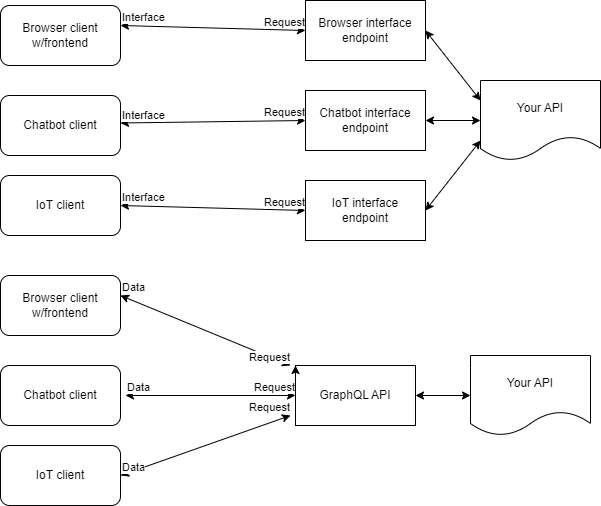

The diagram above was exported from draw.io. Its source (the exported page's mxGraphModel, read from the mxfile embedded in the PNG):
<mxGraphModel dx="2954" dy="1166" grid="1" gridSize="10" guides="1" tooltips="1" connect="1" arrows="1" fold="1" page="1" pageScale="1" pageWidth="850" pageHeight="1100" math="0" shadow="0">
  <root>
    <mxCell id="0" />
    <mxCell id="1" parent="0" />
    <mxCell id="f08OR69Ym35jrrcrLIFt-1" value="Browser interface endpoint" style="rounded=0;whiteSpace=wrap;html=1;" vertex="1" parent="1">
      <mxGeometry x="365" y="160" width="120" height="60" as="geometry" />
    </mxCell>
    <mxCell id="f08OR69Ym35jrrcrLIFt-2" value="GraphQL API" style="rounded=0;whiteSpace=wrap;html=1;" vertex="1" parent="1">
      <mxGeometry x="355" y="525" width="120" height="60" as="geometry" />
    </mxCell>
    <mxCell id="f08OR69Ym35jrrcrLIFt-3" value="Chatbot interface endpoint" style="rounded=0;whiteSpace=wrap;html=1;" vertex="1" parent="1">
      <mxGeometry x="365" y="250" width="120" height="60" as="geometry" />
    </mxCell>
    <mxCell id="f08OR69Ym35jrrcrLIFt-4" value="IoT interface &lt;br&gt;endpoint" style="rounded=0;whiteSpace=wrap;html=1;" vertex="1" parent="1">
      <mxGeometry x="365" y="340" width="120" height="60" as="geometry" />
    </mxCell>
    <mxCell id="f08OR69Ym35jrrcrLIFt-6" value="Your API" style="shape=document;whiteSpace=wrap;html=1;boundedLbl=1;" vertex="1" parent="1">
      <mxGeometry x="540" y="240" width="120" height="80" as="geometry" />
    </mxCell>
    <mxCell id="f08OR69Ym35jrrcrLIFt-10" value="Browser client&lt;br&gt;w/frontend" style="rounded=1;whiteSpace=wrap;html=1;" vertex="1" parent="1">
      <mxGeometry x="60" y="435" width="120" height="60" as="geometry" />
    </mxCell>
    <mxCell id="f08OR69Ym35jrrcrLIFt-11" value="Chatbot client" style="rounded=1;whiteSpace=wrap;html=1;" vertex="1" parent="1">
      <mxGeometry x="60" y="525" width="120" height="60" as="geometry" />
    </mxCell>
    <mxCell id="f08OR69Ym35jrrcrLIFt-12" value="IoT client" style="rounded=1;whiteSpace=wrap;html=1;" vertex="1" parent="1">
      <mxGeometry x="60" y="605" width="120" height="60" as="geometry" />
    </mxCell>
    <mxCell id="f08OR69Ym35jrrcrLIFt-13" value="" style="startArrow=classic;endArrow=classic;html=1;rounded=0;" edge="1" parent="1">
      <mxGeometry relative="1" as="geometry">
        <mxPoint x="180" y="455" as="sourcePoint" />
        <mxPoint x="350" y="525" as="targetPoint" />
      </mxGeometry>
    </mxCell>
    <mxCell id="f08OR69Ym35jrrcrLIFt-15" value="Data" style="edgeLabel;resizable=0;html=1;align=left;verticalAlign=bottom;" connectable="0" vertex="1" parent="f08OR69Ym35jrrcrLIFt-13">
      <mxGeometry x="-1" relative="1" as="geometry" />
    </mxCell>
    <mxCell id="f08OR69Ym35jrrcrLIFt-16" value="Request" style="edgeLabel;resizable=0;html=1;align=right;verticalAlign=bottom;" connectable="0" vertex="1" parent="f08OR69Ym35jrrcrLIFt-13">
      <mxGeometry x="1" relative="1" as="geometry" />
    </mxCell>
    <mxCell id="f08OR69Ym35jrrcrLIFt-23" value="" style="startArrow=classic;endArrow=classic;html=1;rounded=0;entryX=0;entryY=0.5;entryDx=0;entryDy=0;" edge="1" parent="1" target="f08OR69Ym35jrrcrLIFt-2">
      <mxGeometry relative="1" as="geometry">
        <mxPoint x="185" y="555" as="sourcePoint" />
        <mxPoint x="355" y="645" as="targetPoint" />
      </mxGeometry>
    </mxCell>
    <mxCell id="f08OR69Ym35jrrcrLIFt-24" value="Data" style="edgeLabel;resizable=0;html=1;align=left;verticalAlign=bottom;" connectable="0" vertex="1" parent="f08OR69Ym35jrrcrLIFt-23">
      <mxGeometry x="-1" relative="1" as="geometry" />
    </mxCell>
    <mxCell id="f08OR69Ym35jrrcrLIFt-25" value="Request" style="edgeLabel;resizable=0;html=1;align=right;verticalAlign=bottom;" connectable="0" vertex="1" parent="f08OR69Ym35jrrcrLIFt-23">
      <mxGeometry x="1" relative="1" as="geometry" />
    </mxCell>
    <mxCell id="f08OR69Ym35jrrcrLIFt-26" value="" style="startArrow=classic;endArrow=classic;html=1;rounded=0;" edge="1" parent="1">
      <mxGeometry relative="1" as="geometry">
        <mxPoint x="180" y="635" as="sourcePoint" />
        <mxPoint x="350" y="575" as="targetPoint" />
      </mxGeometry>
    </mxCell>
    <mxCell id="f08OR69Ym35jrrcrLIFt-27" value="Data" style="edgeLabel;resizable=0;html=1;align=left;verticalAlign=bottom;" connectable="0" vertex="1" parent="f08OR69Ym35jrrcrLIFt-26">
      <mxGeometry x="-1" relative="1" as="geometry" />
    </mxCell>
    <mxCell id="f08OR69Ym35jrrcrLIFt-28" value="Request" style="edgeLabel;resizable=0;html=1;align=right;verticalAlign=bottom;" connectable="0" vertex="1" parent="f08OR69Ym35jrrcrLIFt-26">
      <mxGeometry x="1" relative="1" as="geometry" />
    </mxCell>
    <mxCell id="f08OR69Ym35jrrcrLIFt-29" style="edgeStyle=orthogonalEdgeStyle;rounded=0;orthogonalLoop=1;jettySize=auto;html=1;exitX=0;exitY=0.25;exitDx=0;exitDy=0;entryX=0;entryY=0;entryDx=0;entryDy=0;" edge="1" parent="1" source="f08OR69Ym35jrrcrLIFt-2" target="f08OR69Ym35jrrcrLIFt-2">
      <mxGeometry relative="1" as="geometry" />
    </mxCell>
    <mxCell id="f08OR69Ym35jrrcrLIFt-30" value="Browser client&lt;br&gt;w/frontend" style="rounded=1;whiteSpace=wrap;html=1;" vertex="1" parent="1">
      <mxGeometry x="60" y="165" width="120" height="60" as="geometry" />
    </mxCell>
    <mxCell id="f08OR69Ym35jrrcrLIFt-31" value="Chatbot client" style="rounded=1;whiteSpace=wrap;html=1;" vertex="1" parent="1">
      <mxGeometry x="60" y="255" width="120" height="60" as="geometry" />
    </mxCell>
    <mxCell id="f08OR69Ym35jrrcrLIFt-32" value="IoT client" style="rounded=1;whiteSpace=wrap;html=1;" vertex="1" parent="1">
      <mxGeometry x="60" y="335" width="120" height="60" as="geometry" />
    </mxCell>
    <mxCell id="f08OR69Ym35jrrcrLIFt-33" value="" style="startArrow=classic;endArrow=classic;html=1;rounded=0;entryX=0;entryY=0.5;entryDx=0;entryDy=0;" edge="1" parent="1" target="f08OR69Ym35jrrcrLIFt-1">
      <mxGeometry relative="1" as="geometry">
        <mxPoint x="180" y="185" as="sourcePoint" />
        <mxPoint x="350" y="255" as="targetPoint" />
      </mxGeometry>
    </mxCell>
    <mxCell id="f08OR69Ym35jrrcrLIFt-34" value="Interface" style="edgeLabel;resizable=0;html=1;align=left;verticalAlign=bottom;" connectable="0" vertex="1" parent="f08OR69Ym35jrrcrLIFt-33">
      <mxGeometry x="-1" relative="1" as="geometry" />
    </mxCell>
    <mxCell id="f08OR69Ym35jrrcrLIFt-35" value="Request" style="edgeLabel;resizable=0;html=1;align=right;verticalAlign=bottom;" connectable="0" vertex="1" parent="f08OR69Ym35jrrcrLIFt-33">
      <mxGeometry x="1" relative="1" as="geometry" />
    </mxCell>
    <mxCell id="f08OR69Ym35jrrcrLIFt-39" value="" style="startArrow=classic;endArrow=classic;html=1;rounded=0;entryX=0;entryY=0.5;entryDx=0;entryDy=0;" edge="1" parent="1" target="f08OR69Ym35jrrcrLIFt-4">
      <mxGeometry relative="1" as="geometry">
        <mxPoint x="180" y="365" as="sourcePoint" />
        <mxPoint x="350" y="305" as="targetPoint" />
      </mxGeometry>
    </mxCell>
    <mxCell id="f08OR69Ym35jrrcrLIFt-40" value="Interface" style="edgeLabel;resizable=0;html=1;align=left;verticalAlign=bottom;" connectable="0" vertex="1" parent="f08OR69Ym35jrrcrLIFt-39">
      <mxGeometry x="-1" relative="1" as="geometry" />
    </mxCell>
    <mxCell id="f08OR69Ym35jrrcrLIFt-41" value="Request" style="edgeLabel;resizable=0;html=1;align=right;verticalAlign=bottom;" connectable="0" vertex="1" parent="f08OR69Ym35jrrcrLIFt-39">
      <mxGeometry x="1" relative="1" as="geometry" />
    </mxCell>
    <mxCell id="f08OR69Ym35jrrcrLIFt-44" value="" style="startArrow=classic;endArrow=classic;html=1;rounded=0;entryX=0;entryY=0.5;entryDx=0;entryDy=0;" edge="1" parent="1" target="f08OR69Ym35jrrcrLIFt-3">
      <mxGeometry relative="1" as="geometry">
        <mxPoint x="180" y="282.5" as="sourcePoint" />
        <mxPoint x="365" y="287.5" as="targetPoint" />
      </mxGeometry>
    </mxCell>
    <mxCell id="f08OR69Ym35jrrcrLIFt-45" value="Interface" style="edgeLabel;resizable=0;html=1;align=left;verticalAlign=bottom;" connectable="0" vertex="1" parent="f08OR69Ym35jrrcrLIFt-44">
      <mxGeometry x="-1" relative="1" as="geometry" />
    </mxCell>
    <mxCell id="f08OR69Ym35jrrcrLIFt-46" value="Request" style="edgeLabel;resizable=0;html=1;align=right;verticalAlign=bottom;" connectable="0" vertex="1" parent="f08OR69Ym35jrrcrLIFt-44">
      <mxGeometry x="1" relative="1" as="geometry" />
    </mxCell>
    <mxCell id="f08OR69Ym35jrrcrLIFt-49" value="" style="endArrow=classic;startArrow=classic;html=1;rounded=0;exitX=1;exitY=0.5;exitDx=0;exitDy=0;entryX=0;entryY=0.25;entryDx=0;entryDy=0;" edge="1" parent="1" source="f08OR69Ym35jrrcrLIFt-1" target="f08OR69Ym35jrrcrLIFt-6">
      <mxGeometry width="50" height="50" relative="1" as="geometry">
        <mxPoint x="490" y="190" as="sourcePoint" />
        <mxPoint x="540" y="140" as="targetPoint" />
      </mxGeometry>
    </mxCell>
    <mxCell id="f08OR69Ym35jrrcrLIFt-51" value="" style="endArrow=classic;startArrow=classic;html=1;rounded=0;exitX=1;exitY=0.5;exitDx=0;exitDy=0;entryX=0;entryY=0.5;entryDx=0;entryDy=0;" edge="1" parent="1" source="f08OR69Ym35jrrcrLIFt-3" target="f08OR69Ym35jrrcrLIFt-6">
      <mxGeometry width="50" height="50" relative="1" as="geometry">
        <mxPoint x="400" y="610" as="sourcePoint" />
        <mxPoint x="450" y="560" as="targetPoint" />
      </mxGeometry>
    </mxCell>
    <mxCell id="f08OR69Ym35jrrcrLIFt-52" value="" style="endArrow=classic;startArrow=classic;html=1;rounded=0;exitX=1;exitY=0.5;exitDx=0;exitDy=0;entryX=0;entryY=0.75;entryDx=0;entryDy=0;" edge="1" parent="1" source="f08OR69Ym35jrrcrLIFt-4" target="f08OR69Ym35jrrcrLIFt-6">
      <mxGeometry width="50" height="50" relative="1" as="geometry">
        <mxPoint x="490" y="370" as="sourcePoint" />
        <mxPoint x="540" y="320" as="targetPoint" />
      </mxGeometry>
    </mxCell>
    <mxCell id="f08OR69Ym35jrrcrLIFt-53" value="Your API" style="shape=document;whiteSpace=wrap;html=1;boundedLbl=1;" vertex="1" parent="1">
      <mxGeometry x="530" y="515" width="120" height="80" as="geometry" />
    </mxCell>
    <mxCell id="f08OR69Ym35jrrcrLIFt-55" value="" style="endArrow=classic;startArrow=classic;html=1;rounded=0;exitX=1;exitY=0.5;exitDx=0;exitDy=0;entryX=0;entryY=0.5;entryDx=0;entryDy=0;" edge="1" parent="1" target="f08OR69Ym35jrrcrLIFt-53">
      <mxGeometry width="50" height="50" relative="1" as="geometry">
        <mxPoint x="475" y="555" as="sourcePoint" />
        <mxPoint x="440" y="835" as="targetPoint" />
      </mxGeometry>
    </mxCell>
  </root>
</mxGraphModel>